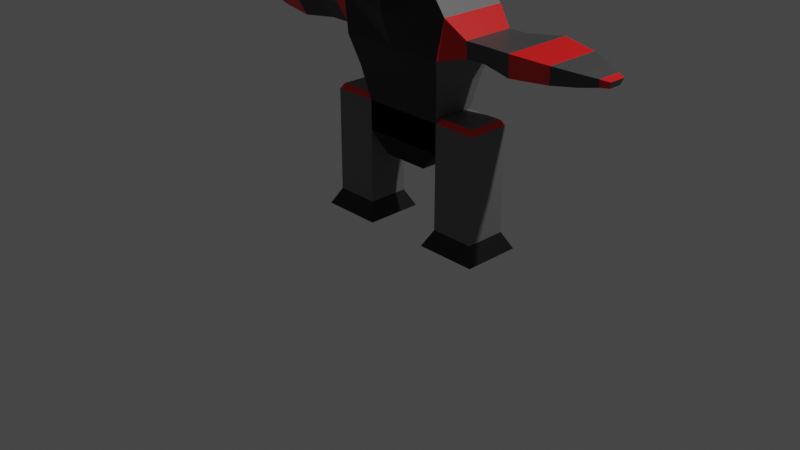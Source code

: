 # Source: robot_new.blend  (saved by Blender 2.90.8; exported with 4.5.12 LTS)
import bpy
from mathutils import Matrix  # noqa: F401  (used for matrix-valued properties, if any)

bpy.ops.wm.read_factory_settings(use_empty=True)
scene = bpy.context.scene
scene.name = 'Scene'

# ---- collections
col_collection = bpy.data.collections.new('Collection'); scene.collection.children.link(col_collection)

# ---- materials (node trees are filled in below, after node groups)
mat_material = bpy.data.materials.new('Material')
mat_material.alpha_threshold = 0.0
mat_material.use_transparent_shadow = False
mat_material.line_color = (0.0, 0.0, 0.0, 1.0)
mat_rot = bpy.data.materials.new('Rot')
mat_rot.use_transparent_shadow = False
mat_rot.diffuse_color = (1.0, 0.0, 0.0, 1.0)
mat_schwarz = bpy.data.materials.new('Schwarz')
mat_schwarz.use_transparent_shadow = False
mat_schwarz.diffuse_color = (0.02079, 0.02079, 0.02079, 1.0)
mat_grau = bpy.data.materials.new('Grau')
mat_grau.use_transparent_shadow = False
mat_grau.diffuse_color = (0.4262, 0.4262, 0.4262, 1.0)
mat_dunkles_grau = bpy.data.materials.new('Dunkles Grau')
mat_dunkles_grau.use_transparent_shadow = False
mat_dunkles_grau.diffuse_color = (0.1833, 0.1833, 0.1833, 1.0)
mat_gelb = bpy.data.materials.new('Gelb')
mat_gelb.use_transparent_shadow = False
mat_gelb.diffuse_color = (0.8, 0.7996, 0.0004014, 1.0)

# ---- material node trees
mat_material.use_nodes = True; mat_material.node_tree.nodes.clear()
_N = mat_material.node_tree.nodes; _L = mat_material.node_tree.links
n0 = _N.new('ShaderNodeOutputMaterial'); n0.name = 'Material Output'; n0.location = (300, 300)
n1 = _N.new('ShaderNodeBsdfPrincipled'); n1.name = 'Principled BSDF'; n1.location = (10, 300)
n1.distribution = 'GGX'
n1.subsurface_method = 'BURLEY'
n1.inputs[2].default_value = 0.4
n1.inputs[3].default_value = 1.45
n1.inputs[27].default_value = (0.0, 0.0, 0.0, 1.0)
n1.inputs[28].default_value = 1.0
_L.new(n1.outputs[0], n0.inputs[0])
n0.is_active_output = True
mat_rot.use_nodes = True; mat_rot.node_tree.nodes.clear()
_N = mat_rot.node_tree.nodes; _L = mat_rot.node_tree.links
n0 = _N.new('ShaderNodeBsdfPrincipled'); n0.name = 'Principled BSDF'; n0.location = (10, 300)
n0.distribution = 'GGX'
n0.subsurface_method = 'BURLEY'
n0.inputs[0].default_value = (0.8, 0.005736, 0.006268, 1.0)
n0.inputs[3].default_value = 1.45
n0.inputs[27].default_value = (0.0, 0.0, 0.0, 1.0)
n0.inputs[28].default_value = 1.0
n1 = _N.new('ShaderNodeOutputMaterial'); n1.name = 'Material Output'; n1.location = (300, 300)
_L.new(n0.outputs[0], n1.inputs[0])
n1.is_active_output = True
mat_schwarz.use_nodes = True; mat_schwarz.node_tree.nodes.clear()
_N = mat_schwarz.node_tree.nodes; _L = mat_schwarz.node_tree.links
n0 = _N.new('ShaderNodeBsdfPrincipled'); n0.name = 'Principled BSDF'; n0.location = (10, 300)
n0.distribution = 'GGX'
n0.subsurface_method = 'BURLEY'
n0.inputs[0].default_value = (0.003317, 0.003317, 0.003317, 1.0)
n0.inputs[3].default_value = 1.45
n0.inputs[27].default_value = (0.0, 0.0, 0.0, 1.0)
n0.inputs[28].default_value = 1.0
n1 = _N.new('ShaderNodeOutputMaterial'); n1.name = 'Material Output'; n1.location = (300, 300)
_L.new(n0.outputs[0], n1.inputs[0])
n1.is_active_output = True
mat_grau.use_nodes = True; mat_grau.node_tree.nodes.clear()
_N = mat_grau.node_tree.nodes; _L = mat_grau.node_tree.links
n0 = _N.new('ShaderNodeBsdfPrincipled'); n0.name = 'Principled BSDF'; n0.location = (10, 300)
n0.distribution = 'GGX'
n0.subsurface_method = 'BURLEY'
n0.inputs[0].default_value = (0.1532, 0.1532, 0.1532, 1.0)
n0.inputs[3].default_value = 1.45
n0.inputs[27].default_value = (0.0, 0.0, 0.0, 1.0)
n0.inputs[28].default_value = 1.0
n1 = _N.new('ShaderNodeOutputMaterial'); n1.name = 'Material Output'; n1.location = (300, 300)
_L.new(n0.outputs[0], n1.inputs[0])
n1.is_active_output = True
mat_dunkles_grau.use_nodes = True; mat_dunkles_grau.node_tree.nodes.clear()
_N = mat_dunkles_grau.node_tree.nodes; _L = mat_dunkles_grau.node_tree.links
n0 = _N.new('ShaderNodeBsdfPrincipled'); n0.name = 'Principled BSDF'; n0.location = (10, 300)
n0.distribution = 'GGX'
n0.subsurface_method = 'BURLEY'
n0.inputs[0].default_value = (0.05582, 0.05582, 0.05582, 1.0)
n0.inputs[3].default_value = 1.45
n0.inputs[27].default_value = (0.0, 0.0, 0.0, 1.0)
n0.inputs[28].default_value = 1.0
n1 = _N.new('ShaderNodeOutputMaterial'); n1.name = 'Material Output'; n1.location = (300, 300)
_L.new(n0.outputs[0], n1.inputs[0])
n1.is_active_output = True
mat_gelb.use_nodes = True; mat_gelb.node_tree.nodes.clear()
_N = mat_gelb.node_tree.nodes; _L = mat_gelb.node_tree.links
n0 = _N.new('ShaderNodeBsdfPrincipled'); n0.name = 'Principled BSDF'; n0.location = (10, 300)
n0.distribution = 'GGX'
n0.subsurface_method = 'BURLEY'
n0.inputs[0].default_value = (0.8, 0.7542, 0.003655, 1.0)
n0.inputs[3].default_value = 1.45
n0.inputs[27].default_value = (0.0, 0.0, 0.0, 1.0)
n0.inputs[28].default_value = 1.0
n1 = _N.new('ShaderNodeOutputMaterial'); n1.name = 'Material Output'; n1.location = (300, 300)
_L.new(n0.outputs[0], n1.inputs[0])
n1.is_active_output = True

# ---- world
world_world = bpy.data.worlds.new('World'); scene.world = world_world
world_world.use_nodes = True; world_world.node_tree.nodes.clear()
_N = world_world.node_tree.nodes; _L = world_world.node_tree.links
n0 = _N.new('ShaderNodeOutputWorld'); n0.name = 'World Output'; n0.location = (300, 300)
n1 = _N.new('ShaderNodeBackground'); n1.name = 'Background'; n1.location = (10, 300)
n1.inputs[0].default_value = (0.05088, 0.05088, 0.05088, 1.0)
_L.new(n1.outputs[0], n0.inputs[0])
n0.is_active_output = True
world_world.color = (0.05088, 0.05088, 0.05088)
world_world.use_sun_shadow = False
world_world.sun_shadow_jitter_overblur = 0.0

# ---- cameras
cam_camera = bpy.data.cameras.new('Camera')
cam_camera.clip_end = 100.0
cam_camera.ortho_scale = 7.314

# ---- lights
light_light = bpy.data.lights.new('Light', 'POINT')
light_light.transmission_factor = 0.0
light_light.energy = 1000.0
light_light.shadow_soft_size = 0.1
light_light.shadow_maximum_resolution = 0.006
light_light.use_absolute_resolution = True

# ---- meshes
me_cube = bpy.data.meshes.new('Cube')
me_cube.from_pydata([(0.2951, 0.1462, 0.1846), (0.1624, 0.1183, -0.1651), (0.2951, -0.1462, 0.1846), (0.1624, -0.1183, -0.1651), (-0.2951, 0.1462, 0.1846), (-0.1624, 0.1183, -0.1651), (-0.2951, -0.1462, 0.1846), (-0.1624, -0.1183, -0.1651), (0.0, 0.1183, -0.1651), (0.0, -0.1462, 0.1846), (0.0, -0.1183, -0.1651), (0.0, 0.1462, 0.1846), (0.2951, 0.1462, -0.01948), (-0.2951, -0.1462, -0.01948), (0.2951, -0.1462, -0.01948), (-0.2951, 0.1462, -0.01948), (0.0, 0.1462, -0.01948), (0.0, -0.1462, -0.01948), (0.6057, 0.1462, 0.1846), (0.6057, -0.1462, 0.1846), (0.6057, 0.1462, -0.01948), (0.6057, -0.1462, -0.01948), (0.2951, 0.1462, -0.1718), (0.2951, -0.1462, -0.1718), (0.6057, 0.1462, -0.1718), (0.6057, -0.1462, -0.1718), (0.2951, 0.1462, -0.1718), (0.2951, -0.1462, -0.1718), (0.6057, 0.1462, -0.1718), (0.6057, -0.1462, -0.1718), (0.2951, 0.1462, -0.3575), (0.2951, -0.1462, -0.3575), (0.6057, 0.1462, -0.3575), (0.6057, -0.1462, -0.3575), (0.2951, 0.1462, -0.5446), (0.2951, -0.1462, -0.5446), (0.6057, 0.1462, -0.5446), (0.6057, -0.1462, -0.5446), (0.2332, 0.2044, -0.6614), (0.2332, -0.2044, -0.6614), (0.6676, 0.2044, -0.6614), (0.6676, -0.2044, -0.6614), (0.3181, 0.1245, 0.2215), (0.3181, -0.1245, 0.2215), (0.5828, 0.1245, 0.2215), (0.5828, -0.1245, 0.2215), (0.3399, 0.1905, 0.4169), (0.3399, -0.1905, 0.4169), (0.0, 0.1905, 0.4169), (0.0, -0.1905, 0.4169), (0.3915, 0.2483, 0.6281), (0.3915, -0.2483, 0.6281), (0.0, 0.2483, 0.6281), (0.0, -0.2483, 0.6281), (0.4395, 0.2432, 0.8963), (0.4395, -0.2346, 0.8963), (0.0, 0.3477, 0.8648), (0.0, -0.3305, 0.8648), (0.5305, 0.1342, 0.652), (0.5305, -0.1342, 0.652), (0.5691, 0.1833, 0.7799), (0.5691, -0.1833, 0.7799), (0.6725, 0.1342, 0.6527), (0.6725, -0.1342, 0.6527), (0.7112, 0.1833, 0.7807), (0.7112, -0.1833, 0.7807), (0.892, 0.1777, 0.6331), (0.892, -0.1777, 0.6331), (0.9432, 0.2427, 0.8026), (0.9432, -0.2427, 0.8026), (1.153, 0.1405, 0.6485), (1.153, -0.1405, 0.6485), (1.194, 0.1919, 0.7825), (1.194, -0.1919, 0.7825), (1.316, 0.09788, 0.6684), (1.316, -0.09788, 0.6684), (1.344, 0.1336, 0.7617), (1.344, -0.1336, 0.7617), (1.426, 0.06025, 0.6869), (1.426, -0.06025, 0.6869), (1.444, 0.08226, 0.7443), (1.444, -0.08226, 0.7443), (1.487, 0.04425, 0.6938), (1.487, -0.04425, 0.6938), (1.5, 0.06042, 0.736), (1.5, -0.06042, 0.736), (0.3205, 0.2432, 1.056), (0.3205, -0.2346, 1.056), (0.0, 0.3477, 1.088), (0.0, -0.3305, 1.088), (0.3478, 0.2432, 1.307), (0.3478, -0.2432, 1.307), (-0.001131, 0.3391, 1.339), (-0.001131, -0.3391, 1.339), (-0.1573, -0.2799, 1.187), (-0.1573, -0.4402, 1.175), (-0.149, -0.2799, 1.187), (-0.1518, -0.4402, 1.175), (-0.1411, -0.2799, 1.185), (-0.1465, -0.4402, 1.174), (-0.1339, -0.2798, 1.182), (-0.1415, -0.4401, 1.171), (-0.1275, -0.2798, 1.177), (-0.137, -0.4401, 1.168), (-0.1222, -0.2797, 1.172), (-0.1332, -0.44, 1.164), (-0.1183, -0.2796, 1.166), (-0.1303, -0.44, 1.16), (-0.1159, -0.2795, 1.159), (-0.1286, -0.4399, 1.155), (-0.1151, -0.2794, 1.153), (-0.128, -0.4398, 1.15), (-0.1159, -0.2793, 1.146), (-0.1286, -0.4398, 1.145), (-0.1183, -0.2792, 1.139), (-0.1303, -0.4397, 1.14), (-0.1222, -0.2791, 1.133), (-0.1332, -0.4396, 1.136), (-0.1275, -0.279, 1.128), (-0.137, -0.4396, 1.132), (-0.1339, -0.279, 1.123), (-0.1415, -0.4395, 1.129), (-0.1411, -0.2789, 1.12), (-0.1465, -0.4395, 1.127), (-0.149, -0.2789, 1.118), (-0.1518, -0.4395, 1.125), (-0.1573, -0.2789, 1.118), (-0.1573, -0.4395, 1.125), (-0.1655, -0.2789, 1.118), (-0.1628, -0.4395, 1.125), (-0.1734, -0.2789, 1.12), (-0.1681, -0.4395, 1.127), (-0.1807, -0.279, 1.123), (-0.1731, -0.4395, 1.129), (-0.1871, -0.279, 1.128), (-0.1776, -0.4396, 1.132), (-0.1923, -0.2791, 1.133), (-0.1813, -0.4396, 1.136), (-0.1962, -0.2792, 1.139), (-0.1842, -0.4397, 1.14), (-0.1986, -0.2793, 1.146), (-0.186, -0.4398, 1.145), (-0.1994, -0.2794, 1.153), (-0.1866, -0.4398, 1.15), (-0.1986, -0.2795, 1.159), (-0.186, -0.4399, 1.155), (-0.1962, -0.2796, 1.166), (-0.1842, -0.44, 1.16), (-0.1923, -0.2797, 1.172), (-0.1813, -0.44, 1.164), (-0.1871, -0.2798, 1.177), (-0.1776, -0.4401, 1.168), (-0.1807, -0.2798, 1.182), (-0.1731, -0.4401, 1.171), (-0.1734, -0.2799, 1.185), (-0.1681, -0.4402, 1.174), (-0.1655, -0.2799, 1.187), (-0.1628, -0.4402, 1.175), (-0.149, -0.4523, 1.184), (-0.1573, -0.4523, 1.185), (-0.1411, -0.4523, 1.182), (-0.1339, -0.4522, 1.179), (-0.1275, -0.4522, 1.175), (-0.1222, -0.4521, 1.169), (-0.1183, -0.452, 1.163), (-0.1159, -0.4519, 1.157), (-0.1151, -0.4518, 1.15), (-0.1159, -0.4517, 1.143), (-0.1183, -0.4516, 1.136), (-0.1222, -0.4515, 1.13), (-0.1275, -0.4515, 1.125), (-0.1339, -0.4514, 1.121), (-0.1411, -0.4514, 1.118), (-0.149, -0.4513, 1.116), (-0.1573, -0.4513, 1.115), (-0.1655, -0.4513, 1.116), (-0.1734, -0.4514, 1.118), (-0.1807, -0.4514, 1.121), (-0.1871, -0.4515, 1.125), (-0.1923, -0.4515, 1.13), (-0.1962, -0.4516, 1.136), (-0.1986, -0.4517, 1.143), (-0.1994, -0.4518, 1.15), (-0.1986, -0.4519, 1.157), (-0.1962, -0.452, 1.163), (-0.1923, -0.4521, 1.169), (-0.1871, -0.4522, 1.175), (-0.1807, -0.4522, 1.179), (-0.1734, -0.4523, 1.182), (-0.1655, -0.4523, 1.184), (-0.1518, -0.4182, 1.175), (-0.1573, -0.4182, 1.176), (-0.1465, -0.4182, 1.174), (-0.1415, -0.4182, 1.172), (-0.137, -0.4181, 1.169), (-0.1332, -0.4181, 1.165), (-0.1303, -0.418, 1.16), (-0.1286, -0.4179, 1.155), (-0.128, -0.4179, 1.15), (-0.1286, -0.4178, 1.145), (-0.1303, -0.4177, 1.14), (-0.1332, -0.4177, 1.136), (-0.137, -0.4176, 1.132), (-0.1415, -0.4176, 1.129), (-0.1465, -0.4175, 1.127), (-0.1518, -0.4175, 1.126), (-0.1573, -0.4175, 1.125), (-0.1628, -0.4175, 1.126), (-0.1681, -0.4175, 1.127), (-0.1731, -0.4176, 1.129), (-0.1776, -0.4176, 1.132), (-0.1813, -0.4177, 1.136), (-0.1842, -0.4177, 1.14), (-0.186, -0.4178, 1.145), (-0.1866, -0.4179, 1.15), (-0.186, -0.4179, 1.155), (-0.1842, -0.418, 1.16), (-0.1813, -0.4181, 1.165), (-0.1776, -0.4181, 1.169), (-0.1731, -0.4182, 1.172), (-0.1681, -0.4182, 1.174), (-0.1628, -0.4182, 1.175), (-0.1518, -0.3838, 1.176), (-0.1573, -0.3838, 1.176), (-0.1465, -0.3838, 1.174), (-0.1415, -0.3838, 1.172), (-0.137, -0.3837, 1.169), (-0.1332, -0.3837, 1.165), (-0.1303, -0.3836, 1.161), (-0.1286, -0.3835, 1.156), (-0.128, -0.3835, 1.151), (-0.1286, -0.3834, 1.146), (-0.1303, -0.3833, 1.141), (-0.1332, -0.3832, 1.137), (-0.137, -0.3832, 1.133), (-0.1415, -0.3832, 1.13), (-0.1465, -0.3831, 1.127), (-0.1518, -0.3831, 1.126), (-0.1573, -0.3831, 1.126), (-0.1628, -0.3831, 1.126), (-0.1681, -0.3831, 1.127), (-0.1731, -0.3832, 1.13), (-0.1776, -0.3832, 1.133), (-0.1813, -0.3832, 1.137), (-0.1842, -0.3833, 1.141), (-0.186, -0.3834, 1.146), (-0.1866, -0.3835, 1.151), (-0.186, -0.3835, 1.156), (-0.1842, -0.3836, 1.161), (-0.1813, -0.3837, 1.165), (-0.1776, -0.3837, 1.169), (-0.1731, -0.3838, 1.172), (-0.1681, -0.3838, 1.174), (-0.1628, -0.3838, 1.176), (-0.00139, 0.338, 0.7946), (-0.00139, 0.338, 1.052), (-0.00139, 0.392, 0.801), (-0.00139, 0.392, 1.052), (0.179, 0.338, 0.7946), (0.179, 0.338, 1.052), (0.179, 0.392, 0.801), (0.179, 0.392, 1.052), (-0.00139, 0.4877, 1.052), (-0.00139, 0.4877, 0.801), (0.179, 0.4877, 0.801), (0.179, 0.4877, 1.052), (-0.00139, 0.392, 1.079), (0.179, 0.392, 1.079), (-0.00139, 0.4877, 1.079), (0.179, 0.4877, 1.079), (0.179, 0.392, 0.7338), (-0.00139, 0.392, 0.7338), (0.179, 0.4877, 0.7338), (-0.00139, 0.4877, 0.7338), (0.179, 0.392, 0.6874), (-0.00139, 0.392, 0.6874), (0.179, 0.4877, 0.6874), (-0.00139, 0.4877, 0.6874), (0.179, 0.392, 0.7067), (-0.00139, 0.392, 0.7067), (0.179, 0.4877, 0.7067), (-0.00139, 0.4877, 0.7067)], [], [(11, 4, 6, 9), (17, 9, 6, 13), (13, 6, 4, 15), (8, 1, 3, 10), (2, 14, 21, 19), (16, 11, 0, 12), (15, 4, 11, 16), (5, 8, 10, 7), (14, 2, 9, 17), (9, 2, 47, 49), (3, 14, 17, 10), (5, 15, 16, 8), (8, 16, 12, 1), (1, 12, 14, 3), (7, 13, 15, 5), (10, 17, 13, 7), (20, 18, 19, 21), (12, 0, 18, 20), (2, 19, 45, 43), (20, 21, 25, 24), (25, 23, 27, 29), (14, 12, 22, 23), (21, 14, 23, 25), (12, 20, 24, 22), (27, 26, 30, 31), (23, 22, 26, 27), (22, 24, 28, 26), (24, 25, 29, 28), (30, 32, 36, 34), (26, 28, 32, 30), (28, 29, 33, 32), (29, 27, 31, 33), (37, 35, 39, 41), (32, 33, 37, 36), (33, 31, 35, 37), (31, 30, 34, 35), (39, 38, 40, 41), (35, 34, 38, 39), (34, 36, 40, 38), (36, 37, 41, 40), (42, 43, 45, 44), (0, 2, 43, 42), (18, 0, 42, 44), (19, 18, 44, 45), (49, 47, 51, 53), (2, 0, 46, 47), (0, 11, 48, 46), (11, 9, 49, 48), (52, 53, 57, 56), (47, 46, 50, 51), (48, 49, 53, 52), (46, 48, 52, 50), (57, 55, 87, 89), (50, 52, 56, 54), (53, 51, 55, 57), (50, 54, 60, 58), (58, 60, 64, 62), (54, 55, 61, 60), (55, 51, 59, 61), (51, 50, 58, 59), (65, 63, 67, 69), (59, 58, 62, 63), (61, 59, 63, 65), (60, 61, 65, 64), (66, 68, 72, 70), (64, 65, 69, 68), (62, 64, 68, 66), (63, 62, 66, 67), (71, 70, 74, 75), (67, 66, 70, 71), (69, 67, 71, 73), (68, 69, 73, 72), (77, 75, 79, 81), (73, 71, 75, 77), (72, 73, 77, 76), (70, 72, 76, 74), (78, 80, 84, 82), (76, 77, 81, 80), (74, 76, 80, 78), (75, 74, 78, 79), (83, 82, 84, 85), (79, 78, 82, 83), (81, 79, 83, 85), (80, 81, 85, 84), (86, 88, 92, 90), (55, 54, 86, 87), (56, 57, 89, 88), (54, 56, 88, 86), (90, 92, 93, 91), (89, 87, 91, 93), (87, 86, 90, 91), (88, 89, 93, 92), (94, 159, 158, 96), (96, 158, 160, 98), (98, 160, 161, 100), (100, 161, 162, 102), (102, 162, 163, 104), (104, 163, 164, 106), (106, 164, 165, 108), (108, 165, 166, 110), (110, 166, 167, 112), (112, 167, 168, 114), (114, 168, 169, 116), (116, 169, 170, 118), (118, 170, 171, 120), (120, 171, 172, 122), (122, 172, 173, 124), (124, 173, 174, 126), (126, 174, 175, 128), (128, 175, 176, 130), (130, 176, 177, 132), (132, 177, 178, 134), (134, 178, 179, 136), (136, 179, 180, 138), (138, 180, 181, 140), (140, 181, 182, 142), (142, 182, 183, 144), (144, 183, 184, 146), (146, 184, 185, 148), (148, 185, 186, 150), (150, 186, 187, 152), (152, 187, 188, 154), (129, 127, 206, 207), (154, 188, 189, 156), (156, 189, 159, 94), (94, 96, 98, 100, 102, 104, 106, 108, 110, 112, 114, 116, 118, 120, 122, 124, 126, 128, 130, 132, 134, 136, 138, 140, 142, 144, 146, 148, 150, 152, 154, 156), (95, 97, 158, 159), (97, 99, 160, 158), (99, 101, 161, 160), (101, 103, 162, 161), (103, 105, 163, 162), (105, 107, 164, 163), (107, 109, 165, 164), (109, 111, 166, 165), (111, 113, 167, 166), (113, 115, 168, 167), (115, 117, 169, 168), (117, 119, 170, 169), (119, 121, 171, 170), (121, 123, 172, 171), (123, 125, 173, 172), (125, 127, 174, 173), (127, 129, 175, 174), (129, 131, 176, 175), (131, 133, 177, 176), (133, 135, 178, 177), (135, 137, 179, 178), (137, 139, 180, 179), (139, 141, 181, 180), (141, 143, 182, 181), (143, 145, 183, 182), (145, 147, 184, 183), (147, 149, 185, 184), (149, 151, 186, 185), (151, 153, 187, 186), (153, 155, 188, 187), (155, 157, 189, 188), (157, 95, 159, 189), (210, 209, 241, 242), (103, 101, 193, 194), (157, 155, 220, 221), (131, 129, 207, 208), (105, 103, 194, 195), (95, 157, 221, 191), (133, 131, 208, 209), (107, 105, 195, 196), (135, 133, 209, 210), (109, 107, 196, 197), (137, 135, 210, 211), (111, 109, 197, 198), (139, 137, 211, 212), (113, 111, 198, 199), (141, 139, 212, 213), (115, 113, 199, 200), (143, 141, 213, 214), (117, 115, 200, 201), (145, 143, 214, 215), (119, 117, 201, 202), (147, 145, 215, 216), (121, 119, 202, 203), (149, 147, 216, 217), (123, 121, 203, 204), (97, 95, 191, 190), (151, 149, 217, 218), (125, 123, 204, 205), (99, 97, 190, 192), (153, 151, 218, 219), (127, 125, 205, 206), (101, 99, 192, 193), (155, 153, 219, 220), (222, 223, 253, 252, 251, 250, 249, 248, 247, 246, 245, 244, 243, 242, 241, 240, 239, 238, 237, 236, 235, 234, 233, 232, 231, 230, 229, 228, 227, 226, 225, 224), (197, 196, 228, 229), (211, 210, 242, 243), (198, 197, 229, 230), (212, 211, 243, 244), (199, 198, 230, 231), (213, 212, 244, 245), (200, 199, 231, 232), (214, 213, 245, 246), (201, 200, 232, 233), (215, 214, 246, 247), (202, 201, 233, 234), (216, 215, 247, 248), (203, 202, 234, 235), (217, 216, 248, 249), (204, 203, 235, 236), (190, 191, 223, 222), (218, 217, 249, 250), (205, 204, 236, 237), (192, 190, 222, 224), (219, 218, 250, 251), (206, 205, 237, 238), (193, 192, 224, 225), (220, 219, 251, 252), (207, 206, 238, 239), (194, 193, 225, 226), (221, 220, 252, 253), (208, 207, 239, 240), (195, 194, 226, 227), (191, 221, 253, 223), (209, 208, 240, 241), (196, 195, 227, 228), (254, 255, 257, 256), (261, 260, 264, 265), (260, 261, 259, 258), (258, 259, 255, 254), (256, 260, 258, 254), (261, 257, 255, 259), (263, 262, 265, 264), (260, 256, 271, 270), (261, 265, 269, 267), (256, 257, 262, 263), (266, 267, 269, 268), (257, 261, 267, 266), (265, 262, 268, 269), (262, 257, 266, 268), (270, 271, 275, 274), (263, 264, 272, 273), (256, 263, 273, 271), (264, 260, 270, 272), (275, 277, 281, 279), (271, 273, 277, 275), (273, 272, 276, 277), (272, 270, 274, 276), (278, 279, 281, 280), (277, 276, 280, 281), (276, 274, 278, 280), (274, 275, 279, 278)])
me_cube.polygons.foreach_set('material_index', [0, 1, 0, 2, 3, 1, 1, 2, 1, 2, 2, 2, 2, 2, 2, 2, 3, 3, 1, 3, 0, 3, 3, 3, 3, 0, 0, 0, 3, 3, 3, 3, 2, 3, 3, 3, 3, 2, 2, 2, 3, 1, 1, 1, 2, 3, 2, 0, 0, 3, 0, 2, 2, 2, 2, 1, 4, 1, 1, 1, 4, 4, 4, 4, 1, 4, 4, 4, 4, 1, 1, 1, 4, 4, 4, 4, 1, 4, 4, 4, 4, 1, 1, 1, 2, 3, 2, 2, 3, 2, 3, 2, 2, 2, 2, 2, 2, 2, 2, 2, 2, 2, 2, 2, 2, 2, 2, 2, 2, 2, 2, 2, 2, 2, 2, 2, 2, 2, 2, 2, 2, 2, 2, 2, 2, 0, 2, 2, 2, 2, 2, 2, 2, 2, 2, 2, 2, 2, 2, 2, 2, 2, 2, 2, 2, 2, 2, 2, 2, 2, 2, 2, 2, 2, 2, 2, 2, 2, 2, 2, 2, 2, 2, 2, 2, 2, 2, 2, 2, 2, 2, 2, 2, 2, 2, 2, 2, 2, 2, 2, 2, 2, 2, 2, 2, 2, 2, 2, 2, 2, 1, 2, 2, 2, 2, 2, 2, 2, 2, 2, 2, 2, 2, 2, 2, 2, 2, 2, 2, 2, 2, 2, 2, 2, 2, 2, 2, 2, 2, 2, 2, 2, 1, 2, 1, 1, 1, 1, 2, 2, 5, 2, 2, 5, 5, 2, 2, 2, 2, 2, 0, 2, 2, 2, 5, 2, 2, 2])
_uv = me_cube.uv_layers.new(name='UVMap')
_uv.uv.foreach_set('vector', [0.75, 0.5, 0.875, 0.5, 0.875, 0.75, 0.75, 0.75, 0.5, 0.875, 0.625, 0.875, 0.625, 1.0, 0.5, 1.0, 0.5, 0.0, 0.625, 0.0, 0.625, 0.25, 0.5, 0.25, 0.25, 0.5, 0.375, 0.5, 0.375, 0.75, 0.25, 0.75, 0.625, 0.75, 0.5, 0.75, 0.5, 0.75, 0.625, 0.75, 0.5, 0.375, 0.625, 0.375, 0.625, 0.5, 0.5, 0.5, 0.5, 0.25, 0.625, 0.25, 0.625, 0.375, 0.5, 0.375, 0.125, 0.5, 0.25, 0.5, 0.25, 0.75, 0.125, 0.75, 0.5, 0.75, 0.625, 0.75, 0.625, 0.875, 0.5, 0.875, 0.625, 0.875, 0.625, 0.75, 0.625, 0.75, 0.625, 0.875, 0.375, 0.75, 0.5, 0.75, 0.5, 0.875, 0.375, 0.875, 0.375, 0.25, 0.5, 0.25, 0.5, 0.375, 0.375, 0.375, 0.375, 0.375, 0.5, 0.375, 0.5, 0.5, 0.375, 0.5, 0.375, 0.5, 0.5, 0.5, 0.5, 0.75, 0.375, 0.75, 0.375, 0.0, 0.5, 0.0, 0.5, 0.25, 0.375, 0.25, 0.375, 0.875, 0.5, 0.875, 0.5, 1.0, 0.375, 1.0, 0.5, 0.5, 0.625, 0.5, 0.625, 0.75, 0.5, 0.75, 0.5, 0.5, 0.625, 0.5, 0.625, 0.5, 0.5, 0.5, 0.625, 0.75, 0.625, 0.75, 0.625, 0.75, 0.625, 0.75, 0.5, 0.5, 0.5, 0.75, 0.5, 0.75, 0.5, 0.5, 0.5, 0.75, 0.5, 0.75, 0.5, 0.75, 0.5, 0.75, 0.5, 0.75, 0.5, 0.5, 0.5, 0.5, 0.5, 0.75, 0.5, 0.75, 0.5, 0.75, 0.5, 0.75, 0.5, 0.75, 0.5, 0.5, 0.5, 0.5, 0.5, 0.5, 0.5, 0.5, 0.5, 0.75, 0.5, 0.5, 0.5, 0.5, 0.5, 0.75, 0.5, 0.75, 0.5, 0.5, 0.5, 0.5, 0.5, 0.75, 0.5, 0.5, 0.5, 0.5, 0.5, 0.5, 0.5, 0.5, 0.5, 0.5, 0.5, 0.75, 0.5, 0.75, 0.5, 0.5, 0.5, 0.5, 0.5, 0.5, 0.5, 0.5, 0.5, 0.5, 0.5, 0.5, 0.5, 0.5, 0.5, 0.5, 0.5, 0.5, 0.5, 0.5, 0.5, 0.75, 0.5, 0.75, 0.5, 0.5, 0.5, 0.75, 0.5, 0.75, 0.5, 0.75, 0.5, 0.75, 0.5, 0.75, 0.5, 0.75, 0.5, 0.75, 0.5, 0.75, 0.5, 0.5, 0.5, 0.75, 0.5, 0.75, 0.5, 0.5, 0.5, 0.75, 0.5, 0.75, 0.5, 0.75, 0.5, 0.75, 0.5, 0.75, 0.5, 0.5, 0.5, 0.5, 0.5, 0.75, 0.5, 0.75, 0.5, 0.5, 0.5, 0.5, 0.5, 0.75, 0.5, 0.75, 0.5, 0.5, 0.5, 0.5, 0.5, 0.75, 0.5, 0.5, 0.5, 0.5, 0.5, 0.5, 0.5, 0.5, 0.5, 0.5, 0.5, 0.75, 0.5, 0.75, 0.5, 0.5, 0.625, 0.5, 0.625, 0.75, 0.625, 0.75, 0.625, 0.5, 0.625, 0.5, 0.625, 0.75, 0.625, 0.75, 0.625, 0.5, 0.625, 0.5, 0.625, 0.5, 0.625, 0.5, 0.625, 0.5, 0.625, 0.75, 0.625, 0.5, 0.625, 0.5, 0.625, 0.75, 0.625, 0.875, 0.625, 0.75, 0.625, 0.75, 0.625, 0.875, 0.625, 0.75, 0.625, 0.5, 0.625, 0.5, 0.625, 0.75, 0.625, 0.5, 0.625, 0.375, 0.625, 0.375, 0.625, 0.5, 0.75, 0.5, 0.75, 0.75, 0.75, 0.75, 0.75, 0.5, 0.75, 0.5, 0.75, 0.75, 0.75, 0.75, 0.75, 0.5, 0.625, 0.75, 0.625, 0.5, 0.625, 0.5, 0.625, 0.75, 0.75, 0.5, 0.75, 0.75, 0.75, 0.75, 0.75, 0.5, 0.625, 0.5, 0.625, 0.375, 0.625, 0.375, 0.625, 0.5, 0.625, 0.875, 0.625, 0.75, 0.625, 0.75, 0.625, 0.875, 0.625, 0.5, 0.625, 0.375, 0.625, 0.375, 0.625, 0.5, 0.625, 0.875, 0.625, 0.75, 0.625, 0.75, 0.625, 0.875, 0.625, 0.5, 0.625, 0.5, 0.625, 0.5, 0.625, 0.5, 0.625, 0.5, 0.625, 0.5, 0.625, 0.5, 0.625, 0.5, 0.625, 0.5, 0.625, 0.75, 0.625, 0.75, 0.625, 0.5, 0.625, 0.75, 0.625, 0.75, 0.625, 0.75, 0.625, 0.75, 0.625, 0.75, 0.625, 0.5, 0.625, 0.5, 0.625, 0.75, 0.625, 0.75, 0.625, 0.75, 0.625, 0.75, 0.625, 0.75, 0.625, 0.75, 0.625, 0.5, 0.625, 0.5, 0.625, 0.75, 0.625, 0.75, 0.625, 0.75, 0.625, 0.75, 0.625, 0.75, 0.625, 0.5, 0.625, 0.75, 0.625, 0.75, 0.625, 0.5, 0.625, 0.5, 0.625, 0.5, 0.625, 0.5, 0.625, 0.5, 0.625, 0.5, 0.625, 0.75, 0.625, 0.75, 0.625, 0.5, 0.625, 0.5, 0.625, 0.5, 0.625, 0.5, 0.625, 0.5, 0.625, 0.75, 0.625, 0.5, 0.625, 0.5, 0.625, 0.75, 0.625, 0.75, 0.625, 0.5, 0.625, 0.5, 0.625, 0.75, 0.625, 0.75, 0.625, 0.5, 0.625, 0.5, 0.625, 0.75, 0.625, 0.75, 0.625, 0.75, 0.625, 0.75, 0.625, 0.75, 0.625, 0.5, 0.625, 0.75, 0.625, 0.75, 0.625, 0.5, 0.625, 0.75, 0.625, 0.75, 0.625, 0.75, 0.625, 0.75, 0.625, 0.75, 0.625, 0.75, 0.625, 0.75, 0.625, 0.75, 0.625, 0.5, 0.625, 0.75, 0.625, 0.75, 0.625, 0.5, 0.625, 0.5, 0.625, 0.5, 0.625, 0.5, 0.625, 0.5, 0.625, 0.5, 0.625, 0.5, 0.625, 0.5, 0.625, 0.5, 0.625, 0.5, 0.625, 0.75, 0.625, 0.75, 0.625, 0.5, 0.625, 0.5, 0.625, 0.5, 0.625, 0.5, 0.625, 0.5, 0.625, 0.75, 0.625, 0.5, 0.625, 0.5, 0.625, 0.75, 0.625, 0.75, 0.625, 0.5, 0.625, 0.5, 0.625, 0.75, 0.625, 0.75, 0.625, 0.5, 0.625, 0.5, 0.625, 0.75, 0.625, 0.75, 0.625, 0.75, 0.625, 0.75, 0.625, 0.75, 0.625, 0.5, 0.625, 0.75, 0.625, 0.75, 0.625, 0.5, 0.625, 0.5, 0.625, 0.375, 0.625, 0.375, 0.625, 0.5, 0.625, 0.75, 0.625, 0.5, 0.625, 0.5, 0.625, 0.75, 0.75, 0.5, 0.75, 0.75, 0.75, 0.75, 0.75, 0.5, 0.625, 0.5, 0.625, 0.375, 0.625, 0.375, 0.625, 0.5, 0.625, 0.5, 0.75, 0.5, 0.75, 0.75, 0.625, 0.75, 0.625, 0.875, 0.625, 0.75, 0.625, 0.75, 0.625, 0.875, 0.625, 0.75, 0.625, 0.5, 0.625, 0.5, 0.625, 0.75, 0.75, 0.5, 0.75, 0.75, 0.75, 0.75, 0.75, 0.5, 1.0, 0.5, 1.0, 1.0, 0.9688, 1.0, 0.9688, 0.5, 0.9688, 0.5, 0.9688, 1.0, 0.9375, 1.0, 0.9375, 0.5, 0.9375, 0.5, 0.9375, 1.0, 0.9062, 1.0, 0.9062, 0.5, 0.9062, 0.5, 0.9062, 1.0, 0.875, 1.0, 0.875, 0.5, 0.875, 0.5, 0.875, 1.0, 0.8438, 1.0, 0.8438, 0.5, 0.8438, 0.5, 0.8438, 1.0, 0.8125, 1.0, 0.8125, 0.5, 0.8125, 0.5, 0.8125, 1.0, 0.7812, 1.0, 0.7812, 0.5, 0.7812, 0.5, 0.7812, 1.0, 0.75, 1.0, 0.75, 0.5, 0.75, 0.5, 0.75, 1.0, 0.7188, 1.0, 0.7188, 0.5, 0.7188, 0.5, 0.7188, 1.0, 0.6875, 1.0, 0.6875, 0.5, 0.6875, 0.5, 0.6875, 1.0, 0.6562, 1.0, 0.6562, 0.5, 0.6562, 0.5, 0.6562, 1.0, 0.625, 1.0, 0.625, 0.5, 0.625, 0.5, 0.625, 1.0, 0.5938, 1.0, 0.5938, 0.5, 0.5938, 0.5, 0.5938, 1.0, 0.5625, 1.0, 0.5625, 0.5, 0.5625, 0.5, 0.5625, 1.0, 0.5312, 1.0, 0.5312, 0.5, 0.5312, 0.5, 0.5312, 1.0, 0.5, 1.0, 0.5, 0.5, 0.5, 0.5, 0.5, 1.0, 0.4688, 1.0, 0.4688, 0.5, 0.4688, 0.5, 0.4688, 1.0, 0.4375, 1.0, 0.4375, 0.5, 0.4375, 0.5, 0.4375, 1.0, 0.4062, 1.0, 0.4062, 0.5, 0.4062, 0.5, 0.4062, 1.0, 0.375, 1.0, 0.375, 0.5, 0.375, 0.5, 0.375, 1.0, 0.3438, 1.0, 0.3438, 0.5, 0.3438, 0.5, 0.3438, 1.0, 0.3125, 1.0, 0.3125, 0.5, 0.3125, 0.5, 0.3125, 1.0, 0.2812, 1.0, 0.2812, 0.5, 0.2812, 0.5, 0.2812, 1.0, 0.25, 1.0, 0.25, 0.5, 0.25, 0.5, 0.25, 1.0, 0.2188, 1.0, 0.2188, 0.5, 0.2188, 0.5, 0.2188, 1.0, 0.1875, 1.0, 0.1875, 0.5, 0.1875, 0.5, 0.1875, 1.0, 0.1562, 1.0, 0.1562, 0.5, 0.1562, 0.5, 0.1562, 1.0, 0.125, 1.0, 0.125, 0.5, 0.125, 0.5, 0.125, 1.0, 0.09375, 1.0, 0.09375, 0.5, 0.09375, 0.5, 0.09375, 1.0, 0.0625, 1.0, 0.0625, 0.5, 0.2188, 0.07957, 0.25, 0.0765, 0.25, 0.0765, 0.2188, 0.07957, 0.0625, 0.5, 0.0625, 1.0, 0.03125, 1.0, 0.03125, 0.5, 0.03125, 0.5, 0.03125, 1.0, 0.0, 1.0, 0.0, 0.5, 0.75, 0.49, 0.7968, 0.4854, 0.8418, 0.4717, 0.8833, 0.4496, 0.9197, 0.4197, 0.9496, 0.3833, 0.9717, 0.3418, 0.9854, 0.2968, 0.99, 0.25, 0.9854, 0.2032, 0.9717, 0.1582, 0.9496, 0.1167, 0.9197, 0.08029, 0.8833, 0.05045, 0.8418, 0.02827, 0.7968, 0.01461, 0.75, 0.01, 0.7032, 0.01461, 0.6582, 0.02827, 0.6167, 0.05045, 0.5803, 0.08029, 0.5504, 0.1167, 0.5283, 0.1582, 0.5146, 0.2032, 0.51, 0.25, 0.5146, 0.2968, 0.5283, 0.3418, 0.5504, 0.3833, 0.5803, 0.4197, 0.6167, 0.4496, 0.6582, 0.4717, 0.7032, 0.4854, 0.25, 0.4235, 0.2812, 0.4204, 0.2968, 0.4854, 0.25, 0.49, 0.2812, 0.4204, 0.3115, 0.4112, 0.3418, 0.4717, 0.2968, 0.4854, 0.3115, 0.4112, 0.34, 0.396, 0.3833, 0.4496, 0.3418, 0.4717, 0.34, 0.396, 0.3656, 0.375, 0.4197, 0.4197, 0.3833, 0.4496, 0.3656, 0.375, 0.3871, 0.3488, 0.4496, 0.3833, 0.4197, 0.4197, 0.3871, 0.3488, 0.4033, 0.3184, 0.4717, 0.3418, 0.4496, 0.3833, 0.4033, 0.3184, 0.4134, 0.285, 0.4854, 0.2968, 0.4717, 0.3418, 0.4134, 0.285, 0.4169, 0.25, 0.49, 0.25, 0.4854, 0.2968, 0.4169, 0.25, 0.4134, 0.215, 0.4854, 0.2032, 0.49, 0.25, 0.4134, 0.215, 0.4033, 0.1816, 0.4717, 0.1582, 0.4854, 0.2032, 0.4033, 0.1816, 0.387, 0.1512, 0.4496, 0.1167, 0.4717, 0.1582, 0.387, 0.1512, 0.3656, 0.125, 0.4197, 0.08029, 0.4496, 0.1167, 0.3656, 0.125, 0.34, 0.104, 0.3833, 0.05045, 0.4197, 0.08029, 0.34, 0.104, 0.3115, 0.08877, 0.3418, 0.02827, 0.3833, 0.05045, 0.3115, 0.08877, 0.2812, 0.07957, 0.2968, 0.01461, 0.3418, 0.02827, 0.2812, 0.07957, 0.25, 0.0765, 0.25, 0.01, 0.2968, 0.01461, 0.25, 0.0765, 0.2188, 0.07957, 0.2032, 0.01461, 0.25, 0.01, 0.2188, 0.07957, 0.1885, 0.08877, 0.1582, 0.02827, 0.2032, 0.01461, 0.1885, 0.08877, 0.16, 0.104, 0.1167, 0.05045, 0.1582, 0.02827, 0.16, 0.104, 0.1344, 0.125, 0.08029, 0.08029, 0.1167, 0.05045, 0.1344, 0.125, 0.113, 0.1512, 0.05045, 0.1167, 0.08029, 0.08029, 0.113, 0.1512, 0.0967, 0.1816, 0.02827, 0.1582, 0.05045, 0.1167, 0.0967, 0.1816, 0.08655, 0.215, 0.01461, 0.2032, 0.02827, 0.1582, 0.08655, 0.215, 0.08311, 0.25, 0.01, 0.25, 0.01461, 0.2032, 0.08311, 0.25, 0.08655, 0.285, 0.01461, 0.2968, 0.01, 0.25, 0.08655, 0.285, 0.0967, 0.3184, 0.02827, 0.3418, 0.01461, 0.2968, 0.0967, 0.3184, 0.113, 0.3488, 0.05045, 0.3833, 0.02827, 0.3418, 0.113, 0.3488, 0.1344, 0.375, 0.08029, 0.4197, 0.05045, 0.3833, 0.1344, 0.375, 0.16, 0.396, 0.1167, 0.4496, 0.08029, 0.4197, 0.16, 0.396, 0.1885, 0.4112, 0.1582, 0.4717, 0.1167, 0.4496, 0.1885, 0.4112, 0.2188, 0.4204, 0.2032, 0.4854, 0.1582, 0.4717, 0.2188, 0.4204, 0.25, 0.4235, 0.25, 0.49, 0.2032, 0.4854, 0.1344, 0.125, 0.16, 0.104, 0.16, 0.104, 0.1344, 0.125, 0.3656, 0.375, 0.34, 0.396, 0.34, 0.396, 0.3656, 0.375, 0.2188, 0.4204, 0.1885, 0.4112, 0.1885, 0.4112, 0.2188, 0.4204, 0.1885, 0.08877, 0.2188, 0.07957, 0.2188, 0.07957, 0.1885, 0.08877, 0.3871, 0.3488, 0.3656, 0.375, 0.3656, 0.375, 0.3871, 0.3488, 0.25, 0.4235, 0.2188, 0.4204, 0.2188, 0.4204, 0.25, 0.4235, 0.16, 0.104, 0.1885, 0.08877, 0.1885, 0.08877, 0.16, 0.104, 0.4033, 0.3184, 0.3871, 0.3488, 0.3871, 0.3488, 0.4033, 0.3184, 0.1344, 0.125, 0.16, 0.104, 0.16, 0.104, 0.1344, 0.125, 0.4134, 0.285, 0.4033, 0.3184, 0.4033, 0.3184, 0.4134, 0.285, 0.113, 0.1512, 0.1344, 0.125, 0.1344, 0.125, 0.113, 0.1512, 0.4169, 0.25, 0.4134, 0.285, 0.4134, 0.285, 0.4169, 0.25, 0.0967, 0.1816, 0.113, 0.1512, 0.113, 0.1512, 0.0967, 0.1816, 0.4134, 0.215, 0.4169, 0.25, 0.4169, 0.25, 0.4134, 0.215, 0.08655, 0.215, 0.0967, 0.1816, 0.0967, 0.1816, 0.08655, 0.215, 0.4033, 0.1816, 0.4134, 0.215, 0.4134, 0.215, 0.4033, 0.1816, 0.08311, 0.25, 0.08655, 0.215, 0.08655, 0.215, 0.08311, 0.25, 0.387, 0.1512, 0.4033, 0.1816, 0.4033, 0.1816, 0.387, 0.1512, 0.08655, 0.285, 0.08311, 0.25, 0.08311, 0.25, 0.08655, 0.285, 0.3656, 0.125, 0.387, 0.1512, 0.387, 0.1512, 0.3656, 0.125, 0.0967, 0.3184, 0.08655, 0.285, 0.08655, 0.285, 0.0967, 0.3184, 0.34, 0.104, 0.3656, 0.125, 0.3656, 0.125, 0.34, 0.104, 0.113, 0.3488, 0.0967, 0.3184, 0.0967, 0.3184, 0.113, 0.3488, 0.3115, 0.08877, 0.34, 0.104, 0.34, 0.104, 0.3115, 0.08877, 0.2812, 0.4204, 0.25, 0.4235, 0.25, 0.4235, 0.2812, 0.4204, 0.1344, 0.375, 0.113, 0.3488, 0.113, 0.3488, 0.1344, 0.375, 0.2812, 0.07957, 0.3115, 0.08877, 0.3115, 0.08877, 0.2812, 0.07957, 0.3115, 0.4112, 0.2812, 0.4204, 0.2812, 0.4204, 0.3115, 0.4112, 0.16, 0.396, 0.1344, 0.375, 0.1344, 0.375, 0.16, 0.396, 0.25, 0.0765, 0.2812, 0.07957, 0.2812, 0.07957, 0.25, 0.0765, 0.34, 0.396, 0.3115, 0.4112, 0.3115, 0.4112, 0.34, 0.396, 0.1885, 0.4112, 0.16, 0.396, 0.16, 0.396, 0.1885, 0.4112, 0.2812, 0.4204, 0.25, 0.4235, 0.2188, 0.4204, 0.1885, 0.4112, 0.16, 0.396, 0.1344, 0.375, 0.113, 0.3488, 0.0967, 0.3184, 0.08655, 0.285, 0.08311, 0.25, 0.08655, 0.215, 0.0967, 0.1816, 0.113, 0.1512, 0.1344, 0.125, 0.16, 0.104, 0.1885, 0.08877, 0.2188, 0.07957, 0.25, 0.0765, 0.2812, 0.07957, 0.3115, 0.08877, 0.34, 0.104, 0.3656, 0.125, 0.387, 0.1512, 0.4033, 0.1816, 0.4134, 0.215, 0.4169, 0.25, 0.4134, 0.285, 0.4033, 0.3184, 0.3871, 0.3488, 0.3656, 0.375, 0.34, 0.396, 0.3115, 0.4112, 0.4134, 0.285, 0.4033, 0.3184, 0.4033, 0.3184, 0.4134, 0.285, 0.113, 0.1512, 0.1344, 0.125, 0.1344, 0.125, 0.113, 0.1512, 0.4169, 0.25, 0.4134, 0.285, 0.4134, 0.285, 0.4169, 0.25, 0.0967, 0.1816, 0.113, 0.1512, 0.113, 0.1512, 0.0967, 0.1816, 0.4134, 0.215, 0.4169, 0.25, 0.4169, 0.25, 0.4134, 0.215, 0.08655, 0.215, 0.0967, 0.1816, 0.0967, 0.1816, 0.08655, 0.215, 0.4033, 0.1816, 0.4134, 0.215, 0.4134, 0.215, 0.4033, 0.1816, 0.08311, 0.25, 0.08655, 0.215, 0.08655, 0.215, 0.08311, 0.25, 0.387, 0.1512, 0.4033, 0.1816, 0.4033, 0.1816, 0.387, 0.1512, 0.08655, 0.285, 0.08311, 0.25, 0.08311, 0.25, 0.08655, 0.285, 0.3656, 0.125, 0.387, 0.1512, 0.387, 0.1512, 0.3656, 0.125, 0.0967, 0.3184, 0.08655, 0.285, 0.08655, 0.285, 0.0967, 0.3184, 0.34, 0.104, 0.3656, 0.125, 0.3656, 0.125, 0.34, 0.104, 0.113, 0.3488, 0.0967, 0.3184, 0.0967, 0.3184, 0.113, 0.3488, 0.3115, 0.08877, 0.34, 0.104, 0.34, 0.104, 0.3115, 0.08877, 0.2812, 0.4204, 0.25, 0.4235, 0.25, 0.4235, 0.2812, 0.4204, 0.1344, 0.375, 0.113, 0.3488, 0.113, 0.3488, 0.1344, 0.375, 0.2812, 0.07957, 0.3115, 0.08877, 0.3115, 0.08877, 0.2812, 0.07957, 0.3115, 0.4112, 0.2812, 0.4204, 0.2812, 0.4204, 0.3115, 0.4112, 0.16, 0.396, 0.1344, 0.375, 0.1344, 0.375, 0.16, 0.396, 0.25, 0.0765, 0.2812, 0.07957, 0.2812, 0.07957, 0.25, 0.0765, 0.34, 0.396, 0.3115, 0.4112, 0.3115, 0.4112, 0.34, 0.396, 0.1885, 0.4112, 0.16, 0.396, 0.16, 0.396, 0.1885, 0.4112, 0.2188, 0.07957, 0.25, 0.0765, 0.25, 0.0765, 0.2188, 0.07957, 0.3656, 0.375, 0.34, 0.396, 0.34, 0.396, 0.3656, 0.375, 0.2188, 0.4204, 0.1885, 0.4112, 0.1885, 0.4112, 0.2188, 0.4204, 0.1885, 0.08877, 0.2188, 0.07957, 0.2188, 0.07957, 0.1885, 0.08877, 0.3871, 0.3488, 0.3656, 0.375, 0.3656, 0.375, 0.3871, 0.3488, 0.25, 0.4235, 0.2188, 0.4204, 0.2188, 0.4204, 0.25, 0.4235, 0.16, 0.104, 0.1885, 0.08877, 0.1885, 0.08877, 0.16, 0.104, 0.4033, 0.3184, 0.3871, 0.3488, 0.3871, 0.3488, 0.4033, 0.3184, 0.375, 0.0, 0.625, 0.0, 0.625, 0.25, 0.375, 0.25, 0.625, 0.5, 0.375, 0.5, 0.375, 0.5, 0.625, 0.5, 0.375, 0.5, 0.625, 0.5, 0.625, 0.75, 0.375, 0.75, 0.375, 0.75, 0.625, 0.75, 0.625, 1.0, 0.375, 1.0, 0.125, 0.5, 0.375, 0.5, 0.375, 0.75, 0.125, 0.75, 0.625, 0.5, 0.875, 0.5, 0.875, 0.75, 0.625, 0.75, 0.375, 0.25, 0.625, 0.25, 0.625, 0.5, 0.375, 0.5, 0.375, 0.5, 0.125, 0.5, 0.125, 0.5, 0.375, 0.5, 0.625, 0.5, 0.625, 0.5, 0.625, 0.5, 0.625, 0.5, 0.375, 0.25, 0.625, 0.25, 0.625, 0.25, 0.375, 0.25, 0.875, 0.5, 0.625, 0.5, 0.625, 0.5, 0.875, 0.5, 0.875, 0.5, 0.625, 0.5, 0.625, 0.5, 0.875, 0.5, 0.625, 0.5, 0.625, 0.25, 0.625, 0.25, 0.625, 0.5, 0.625, 0.25, 0.625, 0.25, 0.625, 0.25, 0.625, 0.25, 0.375, 0.5, 0.125, 0.5, 0.125, 0.5, 0.375, 0.5, 0.375, 0.25, 0.375, 0.5, 0.375, 0.5, 0.375, 0.25, 0.375, 0.25, 0.375, 0.25, 0.375, 0.25, 0.375, 0.25, 0.375, 0.5, 0.375, 0.5, 0.375, 0.5, 0.375, 0.5, 0.375, 0.25, 0.375, 0.25, 0.375, 0.25, 0.375, 0.25, 0.375, 0.25, 0.375, 0.25, 0.375, 0.25, 0.375, 0.25, 0.375, 0.25, 0.375, 0.5, 0.375, 0.5, 0.375, 0.25, 0.375, 0.5, 0.375, 0.5, 0.375, 0.5, 0.375, 0.5, 0.375, 0.5, 0.125, 0.5, 0.125, 0.5, 0.375, 0.5, 0.375, 0.25, 0.375, 0.5, 0.375, 0.5, 0.375, 0.25, 0.375, 0.5, 0.375, 0.5, 0.375, 0.5, 0.375, 0.5, 0.375, 0.5, 0.125, 0.5, 0.125, 0.5, 0.375, 0.5])
me_cube.materials.append(mat_material)
me_cube.materials.append(mat_rot)
me_cube.materials.append(mat_schwarz)
me_cube.materials.append(mat_grau)
me_cube.materials.append(mat_dunkles_grau)
me_cube.materials.append(mat_gelb)
me_cube.use_remesh_preserve_volume = False
me_cube.use_remesh_preserve_attributes = False
me_cube.use_mirror_vertex_groups = False
me_cube.update()
arm_armature = bpy.data.armatures.new('Armature')  # bones are not reproduced

# ---- objects
ob_cube = bpy.data.objects.new('Cube', me_cube)
ob_light = bpy.data.objects.new('Light', light_light)
ob_camera = bpy.data.objects.new('Camera', cam_camera)
ob_armature = bpy.data.objects.new('Armature', arm_armature)

# ---- transforms, parenting, visibility, modifiers, constraints
ob_cube.parent = ob_armature
ob_cube.matrix_parent_inverse = Matrix(((1.0, -0.0, 0.0, 0.04567), (-0.0, 1.0, -0.0, 0.1834), (-0.0, -0.0, 1.0, 0.6106), (-0.0, 0.0, -0.0, 1.0)))
ob_cube.location = (0.0, 0.0, 0.0)
ob_cube.lock_rotations_4d = False
ob_cube.empty_display_type = 'ARROWS'
ob_cube.lineart.crease_threshold = 0.0
_vg = ob_cube.vertex_groups.new(name='UntereHuefte')
_vg.add([0, 1, 2, 3, 4, 5, 6, 7, 8, 9, 10, 11, 12, 13, 14, 15, 16, 17], 1.0, 'REPLACE')
_vg = ob_cube.vertex_groups.new(name='ObereHuefte')
_vg.add([0, 2, 9, 11, 46, 47, 48, 49, 50, 51, 52, 53], 1.0, 'REPLACE')
_vg = ob_cube.vertex_groups.new(name='UntererOberkoerper')
_vg.add([50, 51, 52, 53, 54, 55, 56, 57], 1.0, 'REPLACE')
_vg = ob_cube.vertex_groups.new(name='ObererOberkoerper')
_vg.add([54, 55, 56, 57, 86, 87, 88, 89, 254, 255, 256, 257, 258, 259, 260, 261, 262, 263, 264, 265, 266, 267, 268, 269, 270, 271, 272, 273, 274, 275, 276, 277, 278, 279, 280, 281], 1.0, 'REPLACE')
_vg = ob_cube.vertex_groups.new(name='Kopf')
_vg.add([86, 87, 88, 89, 90, 91, 92, 93, 94, 95, 96, 97, 98, 99, 100, 101, 102, 103, 104, 105, 106, 107, 108, 109, 110, 111, 112, 113, 114, 115, 116, 117, 118, 119, 120, 121, 122, 123, 124, 125, 126, 127, 128, 129, 130, 131, 132, 133, 134, 135, 136, 137, 138, 139, 140, 141, 142, 143, 144, 145, 146, 147, 148, 149, 150, 151, 152, 153, 154, 155, 156, 157, 158, 159, 160, 161, 162, 163, 164, 165, 166, 167, 168, 169, 170, 171, 172, 173, 174, 175, 176, 177, 178, 179, 180, 181, 182, 183, 184, 185, 186, 187, 188, 189, 190, 191, 192, 193, 194, 195, 196, 197, 198, 199, 200, 201, 202, 203, 204, 205, 206, 207, 208, 209, 210, 211, 212, 213, 214, 215, 216, 217, 218, 219, 220, 221, 222, 223, 224, 225, 226, 227, 228, 229, 230, 231, 232, 233, 234, 235, 236, 237, 238, 239, 240, 241, 242, 243, 244, 245, 246, 247, 248, 249, 250, 251, 252, 253], 1.0, 'REPLACE')
_vg = ob_cube.vertex_groups.new(name='Schulter.R')
_vg = ob_cube.vertex_groups.new(name='Arm1.R')
_vg = ob_cube.vertex_groups.new(name='Arm2.R')
_vg = ob_cube.vertex_groups.new(name='Arm3.R')
_vg = ob_cube.vertex_groups.new(name='Arm4.R')
_vg = ob_cube.vertex_groups.new(name='Arm5.R')
_vg = ob_cube.vertex_groups.new(name='Schulter.L')
_vg.add([50, 51, 54, 55, 58, 59, 60, 61], 1.0, 'REPLACE')
_vg = ob_cube.vertex_groups.new(name='Arm1.L')
_vg.add([50, 51, 54, 55, 58, 59, 60, 61, 62, 63, 64, 65], 1.0, 'REPLACE')
_vg = ob_cube.vertex_groups.new(name='Arm2.L')
_vg.add([58, 59, 60, 61, 62, 63, 64, 65, 66, 67, 68, 69], 1.0, 'REPLACE')
_vg = ob_cube.vertex_groups.new(name='Arm3.L')
_vg.add([62, 63, 64, 65, 66, 67, 68, 69, 70, 71, 72, 73], 1.0, 'REPLACE')
_vg = ob_cube.vertex_groups.new(name='Arm4.L')
_vg.add([66, 67, 68, 69, 70, 71, 72, 73, 74, 75, 76, 77], 1.0, 'REPLACE')
_vg = ob_cube.vertex_groups.new(name='Arm5.L')
_vg.add([70, 71, 72, 73, 74, 75, 76, 77, 78, 79, 80, 81, 82, 83, 84, 85], 1.0, 'REPLACE')
_vg = ob_cube.vertex_groups.new(name='Bein1.R')
_vg = ob_cube.vertex_groups.new(name='Bein2.R')
_vg = ob_cube.vertex_groups.new(name='Bein3.R')
_vg = ob_cube.vertex_groups.new(name='Bein1.L')
_vg.add([0, 2, 12, 14, 18, 19, 20, 21, 22, 23, 24, 25, 42, 43, 44, 45], 1.0, 'REPLACE')
_vg = ob_cube.vertex_groups.new(name='Bein2.L')
_vg.add([26, 27, 28, 29, 30, 31, 32, 33, 34, 35, 36, 37], 1.0, 'REPLACE')
_vg = ob_cube.vertex_groups.new(name='Bein3.L')
_vg.add([34, 35, 36, 37, 38, 39, 40, 41], 1.0, 'REPLACE')
_m = ob_cube.modifiers.new('Mirror', 'MIRROR')
_m = ob_cube.modifiers.new('Armature', 'ARMATURE')
_m.object = ob_armature
ob_light.location = (4.076, 1.005, 5.904)
ob_light.rotation_euler = (0.6503, 0.05522, 1.866)
ob_light.lock_rotations_4d = False
ob_light.empty_display_type = 'ARROWS'
ob_light.color = (0.0, 0.0, 0.0, 0.0)
ob_light.lineart.crease_threshold = 0.0
ob_camera.location = (4.788, -4.683, 2.668)
ob_camera.rotation_euler = (1.109, 0.0, 0.8149)
ob_camera.lock_rotations_4d = False
ob_camera.empty_display_type = 'ARROWS'
ob_camera.color = (0.0, 0.0, 0.0, 0.0)
ob_camera.display_type = 'WIRE'
ob_camera.lineart.crease_threshold = 0.0
ob_armature.location = (-0.04567, -0.1834, -0.6106)
ob_armature.show_in_front = True
ob_armature.lineart.crease_threshold = 0.0

# ---- collection membership
col_collection.objects.link(ob_cube)
col_collection.objects.link(ob_light)
col_collection.objects.link(ob_camera)
col_collection.objects.link(ob_armature)

# ---- scene / render settings (as saved in the file)
scene.camera = ob_camera
scene.frame_start = 1; scene.frame_end = 49; scene.frame_set(0)
scene.render.engine = 'BLENDER_EEVEE_NEXT'
scene.cycles.use_denoising = False
scene.cycles.samples = 128
scene.cycles.sampling_pattern = 'TABULATED_SOBOL'
scene.cycles.use_adaptive_sampling = False
scene.cycles.use_light_tree = False
scene.view_settings.view_transform = 'Filmic'
bpy.context.view_layer.update()
